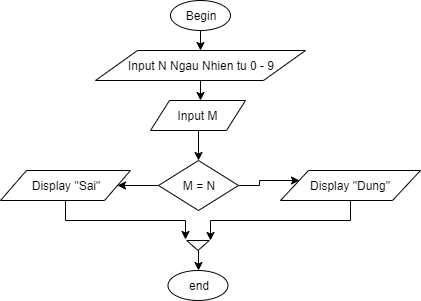

The diagram above was exported from draw.io. Its source (the exported page's mxGraphModel, read from the mxfile embedded in the PNG):
<mxGraphModel dx="868" dy="411" grid="1" gridSize="10" guides="1" tooltips="1" connect="1" arrows="1" fold="1" page="1" pageScale="1" pageWidth="850" pageHeight="1100" math="0" shadow="0">
  <root>
    <mxCell id="0" />
    <mxCell id="1" parent="0" />
    <mxCell id="CvoU5Nrv4YV8R0SpJiP8-1" value="Begin" style="ellipse;whiteSpace=wrap;html=1;" vertex="1" parent="1">
      <mxGeometry x="340" y="60" width="60" height="30" as="geometry" />
    </mxCell>
    <mxCell id="CvoU5Nrv4YV8R0SpJiP8-2" value="end" style="ellipse;whiteSpace=wrap;html=1;" vertex="1" parent="1">
      <mxGeometry x="337.5" y="330" width="60" height="30" as="geometry" />
    </mxCell>
    <mxCell id="CvoU5Nrv4YV8R0SpJiP8-3" value="Input N Ngau Nhien tu 0 - 9" style="shape=parallelogram;perimeter=parallelogramPerimeter;whiteSpace=wrap;html=1;" vertex="1" parent="1">
      <mxGeometry x="265" y="110" width="210" height="30" as="geometry" />
    </mxCell>
    <mxCell id="CvoU5Nrv4YV8R0SpJiP8-10" style="edgeStyle=orthogonalEdgeStyle;rounded=0;orthogonalLoop=1;jettySize=auto;html=1;exitX=0.5;exitY=1;exitDx=0;exitDy=0;entryX=0.5;entryY=0;entryDx=0;entryDy=0;" edge="1" parent="1" source="CvoU5Nrv4YV8R0SpJiP8-4" target="CvoU5Nrv4YV8R0SpJiP8-7">
      <mxGeometry relative="1" as="geometry" />
    </mxCell>
    <mxCell id="CvoU5Nrv4YV8R0SpJiP8-4" value="Input M" style="shape=parallelogram;perimeter=parallelogramPerimeter;whiteSpace=wrap;html=1;" vertex="1" parent="1">
      <mxGeometry x="320" y="160" width="95" height="30" as="geometry" />
    </mxCell>
    <mxCell id="CvoU5Nrv4YV8R0SpJiP8-5" value="" style="endArrow=classic;html=1;exitX=0.5;exitY=1;exitDx=0;exitDy=0;entryX=0.5;entryY=0;entryDx=0;entryDy=0;" edge="1" parent="1" source="CvoU5Nrv4YV8R0SpJiP8-1" target="CvoU5Nrv4YV8R0SpJiP8-3">
      <mxGeometry width="50" height="50" relative="1" as="geometry">
        <mxPoint x="270" y="460" as="sourcePoint" />
        <mxPoint x="320" y="410" as="targetPoint" />
      </mxGeometry>
    </mxCell>
    <mxCell id="CvoU5Nrv4YV8R0SpJiP8-6" value="" style="endArrow=classic;html=1;exitX=0.5;exitY=1;exitDx=0;exitDy=0;" edge="1" parent="1" source="CvoU5Nrv4YV8R0SpJiP8-3">
      <mxGeometry width="50" height="50" relative="1" as="geometry">
        <mxPoint x="270" y="460" as="sourcePoint" />
        <mxPoint x="370" y="160" as="targetPoint" />
      </mxGeometry>
    </mxCell>
    <mxCell id="CvoU5Nrv4YV8R0SpJiP8-11" style="edgeStyle=orthogonalEdgeStyle;rounded=0;orthogonalLoop=1;jettySize=auto;html=1;exitX=1;exitY=0.5;exitDx=0;exitDy=0;entryX=0;entryY=0.25;entryDx=0;entryDy=0;" edge="1" parent="1" source="CvoU5Nrv4YV8R0SpJiP8-7" target="CvoU5Nrv4YV8R0SpJiP8-8">
      <mxGeometry relative="1" as="geometry" />
    </mxCell>
    <mxCell id="CvoU5Nrv4YV8R0SpJiP8-12" style="edgeStyle=orthogonalEdgeStyle;rounded=0;orthogonalLoop=1;jettySize=auto;html=1;exitX=0;exitY=0.5;exitDx=0;exitDy=0;entryX=1;entryY=0.5;entryDx=0;entryDy=0;" edge="1" parent="1" source="CvoU5Nrv4YV8R0SpJiP8-7" target="CvoU5Nrv4YV8R0SpJiP8-9">
      <mxGeometry relative="1" as="geometry" />
    </mxCell>
    <mxCell id="CvoU5Nrv4YV8R0SpJiP8-7" value="M = N" style="rhombus;whiteSpace=wrap;html=1;" vertex="1" parent="1">
      <mxGeometry x="328" y="220" width="80" height="50" as="geometry" />
    </mxCell>
    <mxCell id="CvoU5Nrv4YV8R0SpJiP8-15" style="edgeStyle=orthogonalEdgeStyle;rounded=0;orthogonalLoop=1;jettySize=auto;html=1;exitX=0.5;exitY=1;exitDx=0;exitDy=0;" edge="1" parent="1" source="CvoU5Nrv4YV8R0SpJiP8-8">
      <mxGeometry relative="1" as="geometry">
        <mxPoint x="380" y="300" as="targetPoint" />
      </mxGeometry>
    </mxCell>
    <mxCell id="CvoU5Nrv4YV8R0SpJiP8-8" value="Display &quot;Dung&quot;" style="shape=parallelogram;perimeter=parallelogramPerimeter;whiteSpace=wrap;html=1;" vertex="1" parent="1">
      <mxGeometry x="450" y="230" width="140" height="30" as="geometry" />
    </mxCell>
    <mxCell id="CvoU5Nrv4YV8R0SpJiP8-14" style="edgeStyle=orthogonalEdgeStyle;rounded=0;orthogonalLoop=1;jettySize=auto;html=1;exitX=0.5;exitY=1;exitDx=0;exitDy=0;entryX=-0.1;entryY=1.056;entryDx=0;entryDy=0;entryPerimeter=0;" edge="1" parent="1" source="CvoU5Nrv4YV8R0SpJiP8-9" target="CvoU5Nrv4YV8R0SpJiP8-13">
      <mxGeometry relative="1" as="geometry" />
    </mxCell>
    <mxCell id="CvoU5Nrv4YV8R0SpJiP8-9" value="Display &quot;Sai&quot;" style="shape=parallelogram;perimeter=parallelogramPerimeter;whiteSpace=wrap;html=1;" vertex="1" parent="1">
      <mxGeometry x="170" y="230" width="130" height="30" as="geometry" />
    </mxCell>
    <mxCell id="CvoU5Nrv4YV8R0SpJiP8-16" style="edgeStyle=orthogonalEdgeStyle;rounded=0;orthogonalLoop=1;jettySize=auto;html=1;exitX=1;exitY=0.5;exitDx=0;exitDy=0;entryX=0.5;entryY=0;entryDx=0;entryDy=0;" edge="1" parent="1" source="CvoU5Nrv4YV8R0SpJiP8-13" target="CvoU5Nrv4YV8R0SpJiP8-2">
      <mxGeometry relative="1" as="geometry" />
    </mxCell>
    <mxCell id="CvoU5Nrv4YV8R0SpJiP8-13" value="" style="triangle;whiteSpace=wrap;html=1;direction=south;" vertex="1" parent="1">
      <mxGeometry x="356.25" y="300" width="22.5" height="10" as="geometry" />
    </mxCell>
  </root>
</mxGraphModel>